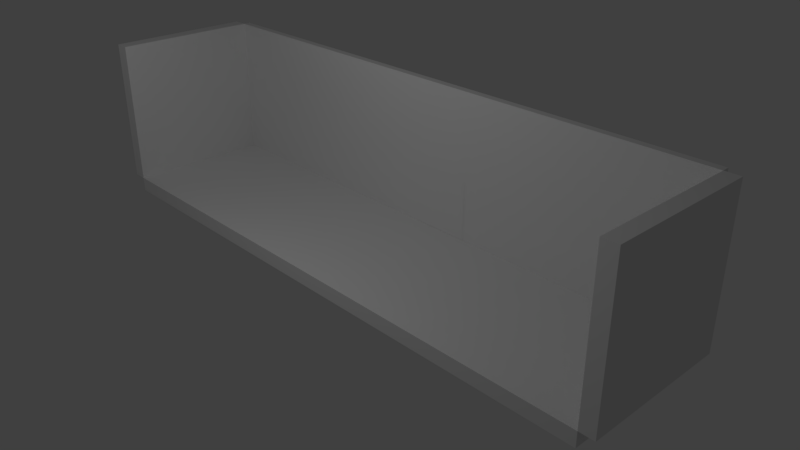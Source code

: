 # Source: cenario_1.blend  (saved by Blender 2.78.0; exported with 4.5.12 LTS)
import bpy
from mathutils import Matrix  # noqa: F401  (used for matrix-valued properties, if any)

bpy.ops.wm.read_factory_settings(use_empty=True)
scene = bpy.context.scene
scene.name = 'Scene'

# ---- collections
col_collection_1 = bpy.data.collections.new('Collection 1'); scene.collection.children.link(col_collection_1)

# ---- materials (node trees are filled in below, after node groups)
mat_material_002 = bpy.data.materials.new('Material.002')
mat_material_002.alpha_threshold = 0.0
mat_material_002.use_transparent_shadow = False
mat_material_002.roughness = 0.5
mat_material_001 = bpy.data.materials.new('Material.001')
mat_material_001.alpha_threshold = 0.0
mat_material_001.use_transparent_shadow = False
mat_material_001.roughness = 0.5
mat_material = bpy.data.materials.new('Material')
mat_material.alpha_threshold = 0.0
mat_material.use_transparent_shadow = False
mat_material.roughness = 0.5
mat_material.line_color = (0.0, 0.0, 0.0, 1.0)

# ---- material node trees

# ---- world
world_world = bpy.data.worlds.new('World'); scene.world = world_world
world_world.color = (0.05088, 0.05088, 0.05088)
world_world.use_sun_shadow = False
world_world.sun_shadow_jitter_overblur = 0.0
world_world.cycles.sampling_method = 'MANUAL'

# ---- cameras
cam_camera = bpy.data.cameras.new('Camera')
cam_camera.clip_end = 100.0
cam_camera.lens = 35.0
cam_camera.sensor_width = 32.0
cam_camera.sensor_height = 18.0
cam_camera.ortho_scale = 7.314
cam_camera.dof.focus_distance = 0.0
cam_camera.dof.aperture_fstop = 128.0

# ---- lights
light_lamp = bpy.data.lights.new('Lamp', 'POINT')
light_lamp.transmission_factor = 0.0
light_lamp.cutoff_distance = 30.0
light_lamp.energy = 100.0
light_lamp.shadow_buffer_clip_start = 1.001
light_lamp.shadow_soft_size = 0.1
light_lamp.shadow_maximum_resolution = 0.006
light_lamp.use_absolute_resolution = True

# ---- meshes
me_plane = bpy.data.meshes.new('Plane')
me_plane.from_pydata([(-1.0, -1.0, 0.0), (1.0, -1.0, 0.0), (-1.0, 1.0, 0.0), (1.0, 1.0, 0.0)], [], [(0, 1, 3, 2)])
_uv = me_plane.uv_layers.new(name='UVMap')
_uv.uv.foreach_set('vector', [0.0001, 9.998e-05, 0.9999, 9.998e-05, 0.9999, 0.9999, 9.998e-05, 0.9999])
me_plane.materials.append(mat_material_002)
me_plane.use_remesh_preserve_volume = False
me_plane.use_remesh_preserve_attributes = False
me_plane.use_mirror_vertex_groups = False
me_plane.update()
me_cube_003 = bpy.data.meshes.new('Cube.003')
me_cube_003.from_pydata([(-1.0, -1.0, -1.0), (-1.0, -1.0, 1.0), (-1.0, 1.0, -1.0), (-1.0, 1.0, 1.0), (1.0, -1.0, -1.0), (1.0, -1.0, 1.0), (1.0, 1.0, -1.0), (1.0, 1.0, 1.0)], [], [(0, 1, 3, 2), (2, 3, 7, 6), (6, 7, 5, 4), (4, 5, 1, 0), (2, 6, 4, 0), (7, 3, 1, 5)])
_uv = me_cube_003.uv_layers.new(name='UVMap')
_uv.uv.foreach_set('vector', [-0.007, -0.345, -0.007, 1.345, 1.007, 1.345, 1.007, -0.345, 1.007, -0.345, 1.007, 1.345, 1.007, 1.345, 1.007, -0.345, 1.007, -0.345, 1.007, 1.345, -0.007, 1.345, -0.007, -0.345, -0.007, -0.345, -0.007, 1.345, -0.007, 1.345, -0.007, -0.345, 1.007, -0.345, 1.007, -0.345, -0.007, -0.345, -0.007, -0.345, 1.007, 1.345, 1.007, 1.345, -0.007, 1.345, -0.007, 1.345])
me_cube_003.materials.append(mat_material_001)
me_cube_003.use_remesh_preserve_volume = False
me_cube_003.use_remesh_preserve_attributes = False
me_cube_003.use_mirror_vertex_groups = False
me_cube_003.update()
me_cube_002 = bpy.data.meshes.new('Cube.002')
me_cube_002.from_pydata([(-1.0, -1.0, -1.0), (-1.0, -1.0, 1.0), (-1.0, 1.0, -1.0), (-1.0, 1.0, 1.0), (1.0, -1.0, -1.0), (1.0, -1.0, 1.0), (1.0, 1.0, -1.0), (1.0, 1.0, 1.0)], [], [(0, 1, 3, 2), (2, 3, 7, 6), (6, 7, 5, 4), (4, 5, 1, 0), (2, 6, 4, 0), (7, 3, 1, 5)])
_uv = me_cube_002.uv_layers.new(name='UVMap')
_uv.uv.foreach_set('vector', [-0.265, -0.35, -0.265, 1.35, 1.265, 1.35, 1.265, -0.35, 1.265, -0.35, 1.265, 1.35, 1.265, 1.35, 1.265, -0.35, 1.265, -0.35, 1.265, 1.35, -0.265, 1.35, -0.265, -0.35, -0.265, -0.35, -0.265, 1.35, -0.265, 1.35, -0.265, -0.35, 1.265, -0.35, 1.265, -0.35, -0.265, -0.35, -0.265, -0.35, 1.265, 1.35, 1.265, 1.35, -0.265, 1.35, -0.265, 1.35])
me_cube_002.materials.append(mat_material_001)
me_cube_002.use_remesh_preserve_volume = False
me_cube_002.use_remesh_preserve_attributes = False
me_cube_002.use_mirror_vertex_groups = False
me_cube_002.update()
me_cube_001 = bpy.data.meshes.new('Cube.001')
me_cube_001.from_pydata([(-1.0, -1.0, -1.0), (-1.0, -1.0, 1.0), (1.0, -1.0, -1.0), (1.0, 1.0, -1.0), (1.0, -1.0, 1.0), (-1.0, 1.0, 1.0), (1.0, 1.0, 1.0), (-1.0, 1.0, -1.0)], [], [(6, 5, 1, 4), (7, 3, 2, 0), (7, 5, 6, 3), (2, 4, 1, 0), (3, 6, 4, 2), (0, 1, 5, 7)])
_uv = me_cube_001.uv_layers.new(name='UVMap')
_uv.uv.foreach_set('vector', [-2.527, -0.2545, 3.525, -0.2545, 3.525, -0.2545, -2.527, -0.2545, 3.525, 1.259, -2.527, 1.259, -2.527, 1.259, 3.525, 1.259, 3.525, 1.259, 3.525, -0.2545, -2.527, -0.2545, -2.527, 1.259, -2.527, 1.259, -2.527, -0.2545, 3.525, -0.2545, 3.525, 1.259, -2.527, 1.259, -2.527, -0.2545, -2.527, -0.2545, -2.527, 1.259, 3.525, 1.259, 3.525, -0.2545, 3.525, -0.2545, 3.525, 1.259])
me_cube_001.materials.append(mat_material_001)
me_cube_001.use_remesh_preserve_volume = False
me_cube_001.use_remesh_preserve_attributes = False
me_cube_001.use_mirror_vertex_groups = False
me_cube_001.update()
me_cube = bpy.data.meshes.new('Cube')
me_cube.from_pydata([(4.0, 1.0, -0.1), (4.0, -1.0, -0.1), (-4.0, -1.0, -0.1), (-4.0, 1.0, -0.1), (4.0, 1.0, 0.1), (4.0, -1.0, 0.1), (-4.0, -1.0, 0.1), (-4.0, 1.0, 0.1)], [], [(0, 1, 2, 3), (4, 7, 6, 5), (0, 4, 5, 1), (1, 5, 6, 2), (2, 6, 7, 3), (4, 0, 3, 7)])
_uv = me_cube.uv_layers.new(name='UVMap')
_uv.uv.foreach_set('vector', [2.534, 1.008, 2.534, -0.008411, -1.534, -0.008411, -1.534, 1.008, 2.534, 1.008, -1.534, 1.008, -1.534, -0.008411, 2.534, -0.008412, 2.534, 1.008, 2.534, 1.008, 2.534, -0.008412, 2.534, -0.008411, 2.534, -0.008411, 2.534, -0.008412, -1.534, -0.008411, -1.534, -0.008411, -1.534, -0.008411, -1.534, -0.008411, -1.534, 1.008, -1.534, 1.008, 2.534, 1.008, 2.534, 1.008, -1.534, 1.008, -1.534, 1.008])
me_cube.materials.append(mat_material)
me_cube.use_remesh_preserve_volume = False
me_cube.use_remesh_preserve_attributes = False
me_cube.use_mirror_vertex_groups = False
me_cube.update()

# ---- objects
ob_plane = bpy.data.objects.new('Plane', me_plane)
ob_cube_003 = bpy.data.objects.new('Cube.003', me_cube_003)
ob_cube_002 = bpy.data.objects.new('Cube.002', me_cube_002)
ob_cube_001 = bpy.data.objects.new('Cube.001', me_cube_001)
ob_cube = bpy.data.objects.new('Cube', me_cube)
ob_lamp = bpy.data.objects.new('Lamp', light_lamp)
ob_camera = bpy.data.objects.new('Camera', cam_camera)

# ---- transforms, parenting, visibility, modifiers, constraints
ob_plane.location = (0.299, 0.9979, 0.5035)
ob_plane.rotation_euler = (1.571, 2.22e-16, 2.22e-16)
ob_plane.scale = (0.4, 0.4, 0.4)
ob_plane.lineart.crease_threshold = 0.0
ob_cube_003.location = (4.1, 0.0, 1.1)
ob_cube_003.scale = (0.1, 1.0, 1.0)
ob_cube_003.lineart.crease_threshold = 0.0
ob_cube_002.location = (-4.1, 0.0, 1.1)
ob_cube_002.scale = (0.1, 1.0, 1.0)
ob_cube_002.lineart.crease_threshold = 0.0
ob_cube_001.location = (0.0, 1.05, 1.1)
ob_cube_001.scale = (4.0, 0.05, 1.0)
ob_cube_001.lineart.crease_threshold = 0.0
ob_cube.location = (0.0, 0.0, 0.0)
ob_cube.lock_rotations_4d = False
ob_cube.empty_display_type = 'ARROWS'
ob_cube.lineart.crease_threshold = 0.0
ob_lamp.location = (0.02452, -3.122, 4.319)
ob_lamp.rotation_euler = (0.6503, 0.05522, 1.866)
ob_lamp.lock_rotations_4d = False
ob_lamp.empty_display_type = 'ARROWS'
ob_lamp.color = (0.0, 0.0, 0.0, 0.0)
ob_lamp.lineart.crease_threshold = 0.0
ob_camera.location = (7.481, -6.508, 5.344)
ob_camera.rotation_euler = (1.109, 0.0, 0.8149)
ob_camera.lock_rotations_4d = False
ob_camera.empty_display_type = 'ARROWS'
ob_camera.color = (0.0, 0.0, 0.0, 0.0)
ob_camera.display_type = 'WIRE'
ob_camera.lineart.crease_threshold = 0.0

# ---- collection membership
col_collection_1.objects.link(ob_plane)
col_collection_1.objects.link(ob_cube_003)
col_collection_1.objects.link(ob_cube_002)
col_collection_1.objects.link(ob_cube_001)
col_collection_1.objects.link(ob_cube)
col_collection_1.objects.link(ob_lamp)
col_collection_1.objects.link(ob_camera)

# ---- scene / render settings (as saved in the file)
scene.camera = ob_camera
scene.frame_start = 1; scene.frame_end = 250; scene.frame_set(2)
scene.render.engine = 'BLENDER_EEVEE_NEXT'
scene.render.resolution_percentage = 50
scene.render.dither_intensity = 0.0
scene.cycles.use_denoising = False
scene.cycles.samples = 128
scene.cycles.sampling_pattern = 'TABULATED_SOBOL'
scene.cycles.light_sampling_threshold = 0.0
scene.cycles.use_adaptive_sampling = False
scene.cycles.use_light_tree = False
scene.cycles.blur_glossy = 0.0
scene.cycles.sample_clamp_indirect = 0.0
scene.view_settings.view_transform = 'Standard'
bpy.context.view_layer.update()
